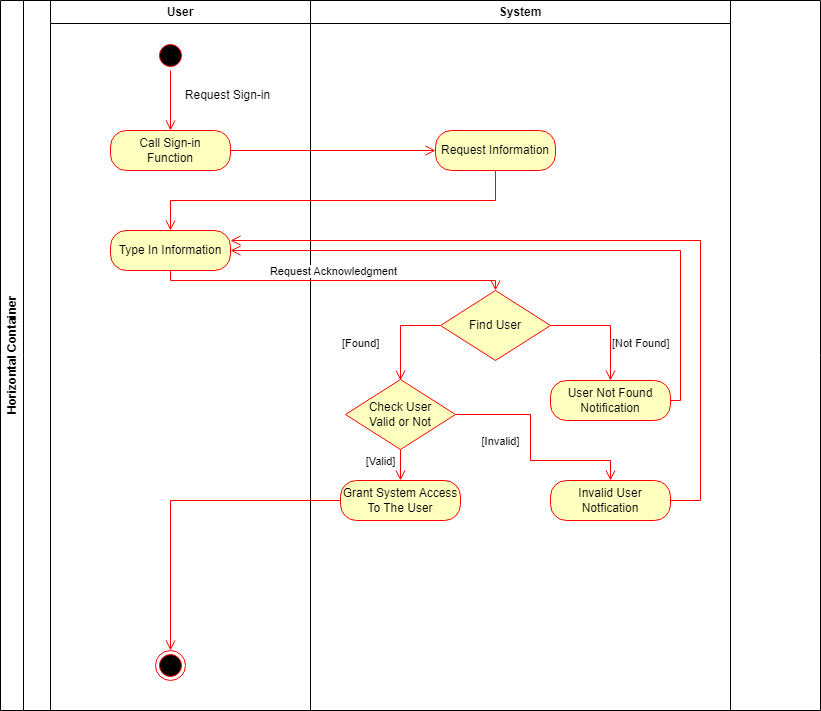

The diagram above was exported from draw.io. Its source (the exported page's mxGraphModel, read from the mxfile embedded in the PNG):
<mxGraphModel dx="672" dy="478" grid="1" gridSize="10" guides="1" tooltips="1" connect="1" arrows="1" fold="1" page="1" pageScale="1" pageWidth="827" pageHeight="1169" math="0" shadow="0">
  <root>
    <mxCell id="0" />
    <mxCell id="1" parent="0" />
    <mxCell id="t1T144srHHIDc77ZHemh-1" value="Horizontal Container" style="swimlane;horizontal=0;whiteSpace=wrap;html=1;" vertex="1" parent="1">
      <mxGeometry width="820" height="710" as="geometry" />
    </mxCell>
    <mxCell id="t1T144srHHIDc77ZHemh-2" value="User" style="swimlane;whiteSpace=wrap;html=1;" vertex="1" parent="t1T144srHHIDc77ZHemh-1">
      <mxGeometry x="50" width="260" height="710" as="geometry" />
    </mxCell>
    <mxCell id="t1T144srHHIDc77ZHemh-3" value="" style="ellipse;html=1;shape=startState;fillColor=#000000;strokeColor=#ff0000;" vertex="1" parent="t1T144srHHIDc77ZHemh-2">
      <mxGeometry x="105" y="40" width="30" height="30" as="geometry" />
    </mxCell>
    <mxCell id="t1T144srHHIDc77ZHemh-4" value="" style="edgeStyle=orthogonalEdgeStyle;html=1;verticalAlign=bottom;endArrow=open;endSize=8;strokeColor=#ff0000;rounded=0;" edge="1" parent="t1T144srHHIDc77ZHemh-2" source="t1T144srHHIDc77ZHemh-3">
      <mxGeometry relative="1" as="geometry">
        <mxPoint x="120" y="130" as="targetPoint" />
      </mxGeometry>
    </mxCell>
    <mxCell id="t1T144srHHIDc77ZHemh-5" value="Request Sign-in" style="text;html=1;strokeColor=none;fillColor=none;align=center;verticalAlign=middle;whiteSpace=wrap;rounded=0;" vertex="1" parent="t1T144srHHIDc77ZHemh-2">
      <mxGeometry x="125" y="80" width="105" height="30" as="geometry" />
    </mxCell>
    <mxCell id="t1T144srHHIDc77ZHemh-6" value="Call Sign-in&lt;br&gt;Function" style="rounded=1;whiteSpace=wrap;html=1;arcSize=40;fontColor=#000000;fillColor=#ffffc0;strokeColor=#ff0000;" vertex="1" parent="t1T144srHHIDc77ZHemh-2">
      <mxGeometry x="60" y="130" width="120" height="40" as="geometry" />
    </mxCell>
    <mxCell id="t1T144srHHIDc77ZHemh-7" value="Type In Information" style="rounded=1;whiteSpace=wrap;html=1;arcSize=40;fontColor=#000000;fillColor=#ffffc0;strokeColor=#ff0000;" vertex="1" parent="t1T144srHHIDc77ZHemh-2">
      <mxGeometry x="60" y="230" width="120" height="40" as="geometry" />
    </mxCell>
    <mxCell id="t1T144srHHIDc77ZHemh-9" value="" style="ellipse;html=1;shape=endState;fillColor=#000000;strokeColor=#ff0000;" vertex="1" parent="t1T144srHHIDc77ZHemh-2">
      <mxGeometry x="105" y="650" width="30" height="30" as="geometry" />
    </mxCell>
    <mxCell id="t1T144srHHIDc77ZHemh-10" value="System" style="swimlane;whiteSpace=wrap;html=1;" vertex="1" parent="t1T144srHHIDc77ZHemh-1">
      <mxGeometry x="310" width="420" height="710" as="geometry" />
    </mxCell>
    <mxCell id="t1T144srHHIDc77ZHemh-11" value="Request Information" style="rounded=1;whiteSpace=wrap;html=1;arcSize=40;fontColor=#000000;fillColor=#ffffc0;strokeColor=#ff0000;" vertex="1" parent="t1T144srHHIDc77ZHemh-10">
      <mxGeometry x="125" y="130" width="120" height="40" as="geometry" />
    </mxCell>
    <mxCell id="t1T144srHHIDc77ZHemh-12" value="Find User" style="rhombus;whiteSpace=wrap;html=1;fontColor=#000000;fillColor=#ffffc0;strokeColor=#ff0000;" vertex="1" parent="t1T144srHHIDc77ZHemh-10">
      <mxGeometry x="130" y="290" width="110" height="70" as="geometry" />
    </mxCell>
    <mxCell id="t1T144srHHIDc77ZHemh-14" value="[Found]" style="edgeStyle=orthogonalEdgeStyle;html=1;align=left;verticalAlign=top;endArrow=open;endSize=8;strokeColor=#ff0000;rounded=0;" edge="1" parent="t1T144srHHIDc77ZHemh-10" source="t1T144srHHIDc77ZHemh-12">
      <mxGeometry x="-0.0435" y="-60" relative="1" as="geometry">
        <mxPoint x="90" y="380" as="targetPoint" />
        <Array as="points">
          <mxPoint x="90" y="325" />
        </Array>
        <mxPoint as="offset" />
      </mxGeometry>
    </mxCell>
    <mxCell id="t1T144srHHIDc77ZHemh-19" value="[Not Found]" style="edgeStyle=orthogonalEdgeStyle;html=1;align=left;verticalAlign=top;endArrow=open;endSize=8;strokeColor=#ff0000;rounded=0;entryX=0.5;entryY=0;entryDx=0;entryDy=0;exitX=1;exitY=0.5;exitDx=0;exitDy=0;" edge="1" parent="t1T144srHHIDc77ZHemh-10" source="t1T144srHHIDc77ZHemh-12" target="t1T144srHHIDc77ZHemh-27">
      <mxGeometry x="0.1304" relative="1" as="geometry">
        <mxPoint x="300" y="384" as="targetPoint" />
        <mxPoint x="140" y="335" as="sourcePoint" />
        <Array as="points">
          <mxPoint x="300" y="325" />
        </Array>
        <mxPoint as="offset" />
      </mxGeometry>
    </mxCell>
    <mxCell id="t1T144srHHIDc77ZHemh-27" value="User Not Found Notification" style="rounded=1;whiteSpace=wrap;html=1;arcSize=40;fontColor=#000000;fillColor=#ffffc0;strokeColor=#ff0000;" vertex="1" parent="t1T144srHHIDc77ZHemh-10">
      <mxGeometry x="240" y="380" width="120" height="40" as="geometry" />
    </mxCell>
    <mxCell id="t1T144srHHIDc77ZHemh-32" value="Check User &lt;br&gt;Valid or Not" style="rhombus;whiteSpace=wrap;html=1;fontColor=#000000;fillColor=#ffffc0;strokeColor=#ff0000;" vertex="1" parent="t1T144srHHIDc77ZHemh-10">
      <mxGeometry x="35" y="379" width="110" height="70" as="geometry" />
    </mxCell>
    <mxCell id="t1T144srHHIDc77ZHemh-33" value="Grant System Access To The User" style="rounded=1;whiteSpace=wrap;html=1;arcSize=40;fontColor=#000000;fillColor=#ffffc0;strokeColor=#ff0000;" vertex="1" parent="t1T144srHHIDc77ZHemh-10">
      <mxGeometry x="30" y="480" width="120" height="40" as="geometry" />
    </mxCell>
    <mxCell id="t1T144srHHIDc77ZHemh-36" value="Invalid User Notfication" style="rounded=1;whiteSpace=wrap;html=1;arcSize=40;fontColor=#000000;fillColor=#ffffc0;strokeColor=#ff0000;" vertex="1" parent="t1T144srHHIDc77ZHemh-10">
      <mxGeometry x="240" y="480" width="120" height="40" as="geometry" />
    </mxCell>
    <mxCell id="t1T144srHHIDc77ZHemh-38" value="[Invalid]" style="edgeStyle=orthogonalEdgeStyle;html=1;verticalAlign=bottom;endArrow=open;endSize=8;strokeColor=#ff0000;rounded=0;entryX=0.5;entryY=0;entryDx=0;entryDy=0;exitX=1;exitY=0.5;exitDx=0;exitDy=0;" edge="1" parent="t1T144srHHIDc77ZHemh-10" source="t1T144srHHIDc77ZHemh-32" target="t1T144srHHIDc77ZHemh-36">
      <mxGeometry x="0.0045" y="-30" relative="1" as="geometry">
        <mxPoint x="310" y="590" as="targetPoint" />
        <mxPoint x="310" y="530" as="sourcePoint" />
        <Array as="points">
          <mxPoint x="220" y="414" />
          <mxPoint x="220" y="460" />
          <mxPoint x="300" y="460" />
        </Array>
        <mxPoint as="offset" />
      </mxGeometry>
    </mxCell>
    <mxCell id="t1T144srHHIDc77ZHemh-20" value="" style="edgeStyle=orthogonalEdgeStyle;html=1;verticalAlign=bottom;endArrow=open;endSize=8;strokeColor=#ff0000;rounded=0;entryX=0;entryY=0.5;entryDx=0;entryDy=0;" edge="1" parent="t1T144srHHIDc77ZHemh-1" source="t1T144srHHIDc77ZHemh-6" target="t1T144srHHIDc77ZHemh-11">
      <mxGeometry relative="1" as="geometry">
        <mxPoint x="170" y="230" as="targetPoint" />
      </mxGeometry>
    </mxCell>
    <mxCell id="t1T144srHHIDc77ZHemh-21" value="" style="edgeStyle=orthogonalEdgeStyle;html=1;verticalAlign=bottom;endArrow=open;endSize=8;strokeColor=#ff0000;rounded=0;entryX=0.5;entryY=0;entryDx=0;entryDy=0;exitX=0.5;exitY=1;exitDx=0;exitDy=0;" edge="1" parent="t1T144srHHIDc77ZHemh-1" source="t1T144srHHIDc77ZHemh-11">
      <mxGeometry relative="1" as="geometry">
        <mxPoint x="170" y="230" as="targetPoint" />
        <mxPoint x="240" y="160" as="sourcePoint" />
      </mxGeometry>
    </mxCell>
    <mxCell id="t1T144srHHIDc77ZHemh-22" value="Request Acknowledgment" style="edgeStyle=orthogonalEdgeStyle;html=1;verticalAlign=bottom;endArrow=open;endSize=8;strokeColor=#ff0000;rounded=0;entryX=0.5;entryY=0;entryDx=0;entryDy=0;exitX=0.5;exitY=1;exitDx=0;exitDy=0;" edge="1" parent="t1T144srHHIDc77ZHemh-1" source="t1T144srHHIDc77ZHemh-7" target="t1T144srHHIDc77ZHemh-12">
      <mxGeometry relative="1" as="geometry">
        <mxPoint x="180" y="240" as="targetPoint" />
        <mxPoint x="505" y="180" as="sourcePoint" />
      </mxGeometry>
    </mxCell>
    <mxCell id="t1T144srHHIDc77ZHemh-28" value="" style="edgeStyle=orthogonalEdgeStyle;html=1;verticalAlign=bottom;endArrow=open;endSize=8;strokeColor=#ff0000;rounded=0;exitX=1;exitY=0.5;exitDx=0;exitDy=0;entryX=1;entryY=0.5;entryDx=0;entryDy=0;" edge="1" source="t1T144srHHIDc77ZHemh-27" parent="t1T144srHHIDc77ZHemh-1" target="t1T144srHHIDc77ZHemh-7">
      <mxGeometry relative="1" as="geometry">
        <mxPoint x="610" y="490" as="targetPoint" />
      </mxGeometry>
    </mxCell>
    <mxCell id="t1T144srHHIDc77ZHemh-34" value="" style="edgeStyle=orthogonalEdgeStyle;html=1;verticalAlign=bottom;endArrow=open;endSize=8;strokeColor=#ff0000;rounded=0;entryX=0.5;entryY=0;entryDx=0;entryDy=0;" edge="1" source="t1T144srHHIDc77ZHemh-33" parent="t1T144srHHIDc77ZHemh-1" target="t1T144srHHIDc77ZHemh-9">
      <mxGeometry relative="1" as="geometry">
        <mxPoint x="400" y="580" as="targetPoint" />
      </mxGeometry>
    </mxCell>
    <mxCell id="t1T144srHHIDc77ZHemh-37" value="" style="edgeStyle=orthogonalEdgeStyle;html=1;verticalAlign=bottom;endArrow=open;endSize=8;strokeColor=#ff0000;rounded=0;entryX=1;entryY=0.25;entryDx=0;entryDy=0;" edge="1" source="t1T144srHHIDc77ZHemh-36" parent="t1T144srHHIDc77ZHemh-1" target="t1T144srHHIDc77ZHemh-7">
      <mxGeometry relative="1" as="geometry">
        <mxPoint x="610" y="580" as="targetPoint" />
        <Array as="points">
          <mxPoint x="700" y="500" />
          <mxPoint x="700" y="240" />
        </Array>
      </mxGeometry>
    </mxCell>
    <mxCell id="t1T144srHHIDc77ZHemh-35" value="[Valid]" style="edgeStyle=orthogonalEdgeStyle;html=1;verticalAlign=bottom;endArrow=open;endSize=8;strokeColor=#ff0000;rounded=0;exitX=0.5;exitY=1;exitDx=0;exitDy=0;" edge="1" parent="1" source="t1T144srHHIDc77ZHemh-32">
      <mxGeometry x="0.3548" y="-20" relative="1" as="geometry">
        <mxPoint x="400" y="480" as="targetPoint" />
        <mxPoint x="410" y="530" as="sourcePoint" />
        <mxPoint as="offset" />
      </mxGeometry>
    </mxCell>
  </root>
</mxGraphModel>